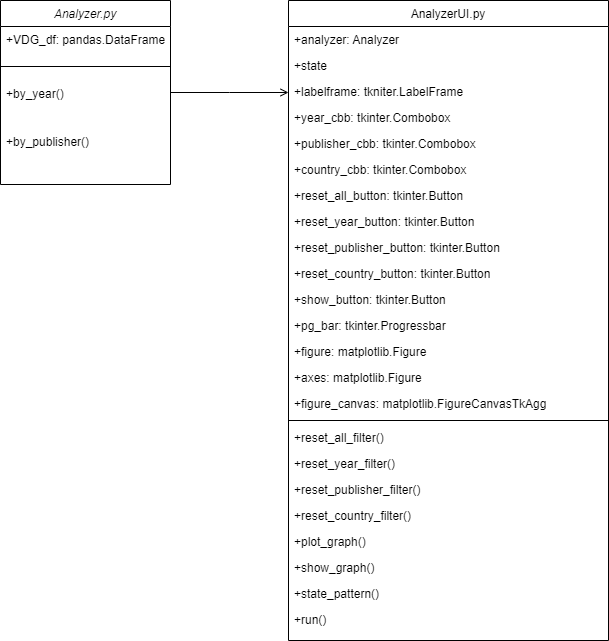

The diagram above was exported from draw.io. Its source (the exported page's mxGraphModel, read from the mxfile embedded in the PNG):
<mxGraphModel dx="1037" dy="587" grid="1" gridSize="10" guides="1" tooltips="1" connect="1" arrows="1" fold="1" page="1" pageScale="1" pageWidth="827" pageHeight="1169" background="#FFFFFF" math="0" shadow="0">
  <root>
    <mxCell id="WIyWlLk6GJQsqaUBKTNV-0" />
    <mxCell id="WIyWlLk6GJQsqaUBKTNV-1" parent="WIyWlLk6GJQsqaUBKTNV-0" />
    <mxCell id="zkfFHV4jXpPFQw0GAbJ--0" value="Analyzer.py&#10;" style="swimlane;fontStyle=2;align=center;verticalAlign=top;childLayout=stackLayout;horizontal=1;startSize=26;horizontalStack=0;resizeParent=1;resizeLast=0;collapsible=1;marginBottom=0;rounded=0;shadow=0;strokeWidth=1;" parent="WIyWlLk6GJQsqaUBKTNV-1" vertex="1">
      <mxGeometry x="130" y="120" width="170" height="184" as="geometry">
        <mxRectangle x="230" y="140" width="160" height="26" as="alternateBounds" />
      </mxGeometry>
    </mxCell>
    <mxCell id="zkfFHV4jXpPFQw0GAbJ--1" value="+VDG_df: pandas.DataFrame" style="text;align=left;verticalAlign=top;spacingLeft=4;spacingRight=4;overflow=hidden;rotatable=0;points=[[0,0.5],[1,0.5]];portConstraint=eastwest;" parent="zkfFHV4jXpPFQw0GAbJ--0" vertex="1">
      <mxGeometry y="26" width="170" height="26" as="geometry" />
    </mxCell>
    <mxCell id="zkfFHV4jXpPFQw0GAbJ--4" value="" style="line;html=1;strokeWidth=1;align=left;verticalAlign=middle;spacingTop=-1;spacingLeft=3;spacingRight=3;rotatable=0;labelPosition=right;points=[];portConstraint=eastwest;" parent="zkfFHV4jXpPFQw0GAbJ--0" vertex="1">
      <mxGeometry y="52" width="170" height="28" as="geometry" />
    </mxCell>
    <mxCell id="zkfFHV4jXpPFQw0GAbJ--5" value="+by_year()" style="text;align=left;verticalAlign=top;spacingLeft=4;spacingRight=4;overflow=hidden;rotatable=0;points=[[0,0.5],[1,0.5]];portConstraint=eastwest;" parent="zkfFHV4jXpPFQw0GAbJ--0" vertex="1">
      <mxGeometry y="80" width="170" height="48" as="geometry" />
    </mxCell>
    <mxCell id="S5DYU2r2zzPb1yr2xqvx-6" value="+by_publisher()" style="text;align=left;verticalAlign=top;spacingLeft=4;spacingRight=4;overflow=hidden;rotatable=0;points=[[0,0.5],[1,0.5]];portConstraint=eastwest;" parent="zkfFHV4jXpPFQw0GAbJ--0" vertex="1">
      <mxGeometry y="128" width="170" height="48" as="geometry" />
    </mxCell>
    <mxCell id="zkfFHV4jXpPFQw0GAbJ--17" value="AnalyzerUI.py&#10;" style="swimlane;fontStyle=0;align=center;verticalAlign=top;childLayout=stackLayout;horizontal=1;startSize=26;horizontalStack=0;resizeParent=1;resizeLast=0;collapsible=1;marginBottom=0;rounded=0;shadow=0;strokeWidth=1;" parent="WIyWlLk6GJQsqaUBKTNV-1" vertex="1">
      <mxGeometry x="418" y="120" width="320" height="640" as="geometry">
        <mxRectangle x="550" y="140" width="160" height="26" as="alternateBounds" />
      </mxGeometry>
    </mxCell>
    <mxCell id="zkfFHV4jXpPFQw0GAbJ--18" value="+analyzer: Analyzer" style="text;align=left;verticalAlign=top;spacingLeft=4;spacingRight=4;overflow=hidden;rotatable=0;points=[[0,0.5],[1,0.5]];portConstraint=eastwest;" parent="zkfFHV4jXpPFQw0GAbJ--17" vertex="1">
      <mxGeometry y="26" width="320" height="26" as="geometry" />
    </mxCell>
    <mxCell id="S5DYU2r2zzPb1yr2xqvx-35" value="+state" style="text;align=left;verticalAlign=top;spacingLeft=4;spacingRight=4;overflow=hidden;rotatable=0;points=[[0,0.5],[1,0.5]];portConstraint=eastwest;" parent="zkfFHV4jXpPFQw0GAbJ--17" vertex="1">
      <mxGeometry y="52" width="320" height="26" as="geometry" />
    </mxCell>
    <mxCell id="zkfFHV4jXpPFQw0GAbJ--19" value="+labelframe: tkniter.LabelFrame" style="text;align=left;verticalAlign=top;spacingLeft=4;spacingRight=4;overflow=hidden;rotatable=0;points=[[0,0.5],[1,0.5]];portConstraint=eastwest;rounded=0;shadow=0;html=0;" parent="zkfFHV4jXpPFQw0GAbJ--17" vertex="1">
      <mxGeometry y="78" width="320" height="26" as="geometry" />
    </mxCell>
    <mxCell id="zkfFHV4jXpPFQw0GAbJ--20" value="+year_cbb: tkinter.Combobox" style="text;align=left;verticalAlign=top;spacingLeft=4;spacingRight=4;overflow=hidden;rotatable=0;points=[[0,0.5],[1,0.5]];portConstraint=eastwest;rounded=0;shadow=0;html=0;" parent="zkfFHV4jXpPFQw0GAbJ--17" vertex="1">
      <mxGeometry y="104" width="320" height="26" as="geometry" />
    </mxCell>
    <mxCell id="zkfFHV4jXpPFQw0GAbJ--21" value="+publisher_cbb: tkinter.Combobox" style="text;align=left;verticalAlign=top;spacingLeft=4;spacingRight=4;overflow=hidden;rotatable=0;points=[[0,0.5],[1,0.5]];portConstraint=eastwest;rounded=0;shadow=0;html=0;" parent="zkfFHV4jXpPFQw0GAbJ--17" vertex="1">
      <mxGeometry y="130" width="320" height="26" as="geometry" />
    </mxCell>
    <mxCell id="zkfFHV4jXpPFQw0GAbJ--22" value="+country_cbb: tkinter.Combobox" style="text;align=left;verticalAlign=top;spacingLeft=4;spacingRight=4;overflow=hidden;rotatable=0;points=[[0,0.5],[1,0.5]];portConstraint=eastwest;rounded=0;shadow=0;html=0;" parent="zkfFHV4jXpPFQw0GAbJ--17" vertex="1">
      <mxGeometry y="156" width="320" height="26" as="geometry" />
    </mxCell>
    <mxCell id="zkfFHV4jXpPFQw0GAbJ--24" value="+reset_all_button: tkinter.Button" style="text;align=left;verticalAlign=top;spacingLeft=4;spacingRight=4;overflow=hidden;rotatable=0;points=[[0,0.5],[1,0.5]];portConstraint=eastwest;" parent="zkfFHV4jXpPFQw0GAbJ--17" vertex="1">
      <mxGeometry y="182" width="320" height="26" as="geometry" />
    </mxCell>
    <mxCell id="S5DYU2r2zzPb1yr2xqvx-26" value="+reset_year_button: tkinter.Button" style="text;align=left;verticalAlign=top;spacingLeft=4;spacingRight=4;overflow=hidden;rotatable=0;points=[[0,0.5],[1,0.5]];portConstraint=eastwest;" parent="zkfFHV4jXpPFQw0GAbJ--17" vertex="1">
      <mxGeometry y="208" width="320" height="26" as="geometry" />
    </mxCell>
    <mxCell id="S5DYU2r2zzPb1yr2xqvx-27" value="+reset_publisher_button: tkinter.Button&#10;" style="text;align=left;verticalAlign=top;spacingLeft=4;spacingRight=4;overflow=hidden;rotatable=0;points=[[0,0.5],[1,0.5]];portConstraint=eastwest;" parent="zkfFHV4jXpPFQw0GAbJ--17" vertex="1">
      <mxGeometry y="234" width="320" height="26" as="geometry" />
    </mxCell>
    <mxCell id="S5DYU2r2zzPb1yr2xqvx-28" value="+reset_country_button: tkinter.Button&#10;" style="text;align=left;verticalAlign=top;spacingLeft=4;spacingRight=4;overflow=hidden;rotatable=0;points=[[0,0.5],[1,0.5]];portConstraint=eastwest;" parent="zkfFHV4jXpPFQw0GAbJ--17" vertex="1">
      <mxGeometry y="260" width="320" height="26" as="geometry" />
    </mxCell>
    <mxCell id="S5DYU2r2zzPb1yr2xqvx-29" value="+show_button: tkinter.Button&#10;" style="text;align=left;verticalAlign=top;spacingLeft=4;spacingRight=4;overflow=hidden;rotatable=0;points=[[0,0.5],[1,0.5]];portConstraint=eastwest;" parent="zkfFHV4jXpPFQw0GAbJ--17" vertex="1">
      <mxGeometry y="286" width="320" height="26" as="geometry" />
    </mxCell>
    <mxCell id="S5DYU2r2zzPb1yr2xqvx-30" value="+pg_bar: tkinter.Progressbar&#10;" style="text;align=left;verticalAlign=top;spacingLeft=4;spacingRight=4;overflow=hidden;rotatable=0;points=[[0,0.5],[1,0.5]];portConstraint=eastwest;" parent="zkfFHV4jXpPFQw0GAbJ--17" vertex="1">
      <mxGeometry y="312" width="320" height="26" as="geometry" />
    </mxCell>
    <mxCell id="S5DYU2r2zzPb1yr2xqvx-32" value="+figure: matplotlib.Figure" style="text;align=left;verticalAlign=top;spacingLeft=4;spacingRight=4;overflow=hidden;rotatable=0;points=[[0,0.5],[1,0.5]];portConstraint=eastwest;" parent="zkfFHV4jXpPFQw0GAbJ--17" vertex="1">
      <mxGeometry y="338" width="320" height="26" as="geometry" />
    </mxCell>
    <mxCell id="S5DYU2r2zzPb1yr2xqvx-33" value="+axes: matplotlib.Figure" style="text;align=left;verticalAlign=top;spacingLeft=4;spacingRight=4;overflow=hidden;rotatable=0;points=[[0,0.5],[1,0.5]];portConstraint=eastwest;" parent="zkfFHV4jXpPFQw0GAbJ--17" vertex="1">
      <mxGeometry y="364" width="320" height="26" as="geometry" />
    </mxCell>
    <mxCell id="S5DYU2r2zzPb1yr2xqvx-34" value="+figure_canvas: matplotlib.FigureCanvasTkAgg" style="text;align=left;verticalAlign=top;spacingLeft=4;spacingRight=4;overflow=hidden;rotatable=0;points=[[0,0.5],[1,0.5]];portConstraint=eastwest;" parent="zkfFHV4jXpPFQw0GAbJ--17" vertex="1">
      <mxGeometry y="390" width="320" height="26" as="geometry" />
    </mxCell>
    <mxCell id="zkfFHV4jXpPFQw0GAbJ--23" value="" style="line;html=1;strokeWidth=1;align=left;verticalAlign=middle;spacingTop=-1;spacingLeft=3;spacingRight=3;rotatable=0;labelPosition=right;points=[];portConstraint=eastwest;" parent="zkfFHV4jXpPFQw0GAbJ--17" vertex="1">
      <mxGeometry y="416" width="320" height="8" as="geometry" />
    </mxCell>
    <mxCell id="S5DYU2r2zzPb1yr2xqvx-36" value="+reset_all_filter()" style="text;align=left;verticalAlign=top;spacingLeft=4;spacingRight=4;overflow=hidden;rotatable=0;points=[[0,0.5],[1,0.5]];portConstraint=eastwest;" parent="zkfFHV4jXpPFQw0GAbJ--17" vertex="1">
      <mxGeometry y="424" width="320" height="26" as="geometry" />
    </mxCell>
    <mxCell id="S5DYU2r2zzPb1yr2xqvx-37" value="+reset_year_filter()" style="text;align=left;verticalAlign=top;spacingLeft=4;spacingRight=4;overflow=hidden;rotatable=0;points=[[0,0.5],[1,0.5]];portConstraint=eastwest;" parent="zkfFHV4jXpPFQw0GAbJ--17" vertex="1">
      <mxGeometry y="450" width="320" height="26" as="geometry" />
    </mxCell>
    <mxCell id="S5DYU2r2zzPb1yr2xqvx-38" value="+reset_publisher_filter()" style="text;align=left;verticalAlign=top;spacingLeft=4;spacingRight=4;overflow=hidden;rotatable=0;points=[[0,0.5],[1,0.5]];portConstraint=eastwest;" parent="zkfFHV4jXpPFQw0GAbJ--17" vertex="1">
      <mxGeometry y="476" width="320" height="26" as="geometry" />
    </mxCell>
    <mxCell id="S5DYU2r2zzPb1yr2xqvx-39" value="+reset_country_filter()" style="text;align=left;verticalAlign=top;spacingLeft=4;spacingRight=4;overflow=hidden;rotatable=0;points=[[0,0.5],[1,0.5]];portConstraint=eastwest;" parent="zkfFHV4jXpPFQw0GAbJ--17" vertex="1">
      <mxGeometry y="502" width="320" height="26" as="geometry" />
    </mxCell>
    <mxCell id="S5DYU2r2zzPb1yr2xqvx-40" value="+plot_graph()" style="text;align=left;verticalAlign=top;spacingLeft=4;spacingRight=4;overflow=hidden;rotatable=0;points=[[0,0.5],[1,0.5]];portConstraint=eastwest;" parent="zkfFHV4jXpPFQw0GAbJ--17" vertex="1">
      <mxGeometry y="528" width="320" height="26" as="geometry" />
    </mxCell>
    <mxCell id="S5DYU2r2zzPb1yr2xqvx-41" value="+show_graph()" style="text;align=left;verticalAlign=top;spacingLeft=4;spacingRight=4;overflow=hidden;rotatable=0;points=[[0,0.5],[1,0.5]];portConstraint=eastwest;" parent="zkfFHV4jXpPFQw0GAbJ--17" vertex="1">
      <mxGeometry y="554" width="320" height="26" as="geometry" />
    </mxCell>
    <mxCell id="S5DYU2r2zzPb1yr2xqvx-42" value="+state_pattern()" style="text;align=left;verticalAlign=top;spacingLeft=4;spacingRight=4;overflow=hidden;rotatable=0;points=[[0,0.5],[1,0.5]];portConstraint=eastwest;" parent="zkfFHV4jXpPFQw0GAbJ--17" vertex="1">
      <mxGeometry y="580" width="320" height="26" as="geometry" />
    </mxCell>
    <mxCell id="S5DYU2r2zzPb1yr2xqvx-43" value="+run()" style="text;align=left;verticalAlign=top;spacingLeft=4;spacingRight=4;overflow=hidden;rotatable=0;points=[[0,0.5],[1,0.5]];portConstraint=eastwest;" parent="zkfFHV4jXpPFQw0GAbJ--17" vertex="1">
      <mxGeometry y="606" width="320" height="26" as="geometry" />
    </mxCell>
    <mxCell id="zkfFHV4jXpPFQw0GAbJ--26" value="" style="endArrow=open;shadow=0;strokeWidth=1;rounded=0;endFill=1;edgeStyle=elbowEdgeStyle;elbow=vertical;" parent="WIyWlLk6GJQsqaUBKTNV-1" source="zkfFHV4jXpPFQw0GAbJ--0" target="zkfFHV4jXpPFQw0GAbJ--17" edge="1">
      <mxGeometry x="0.5" y="41" relative="1" as="geometry">
        <mxPoint x="290" y="192" as="sourcePoint" />
        <mxPoint x="450" y="192" as="targetPoint" />
        <mxPoint x="-40" y="32" as="offset" />
      </mxGeometry>
    </mxCell>
  </root>
</mxGraphModel>